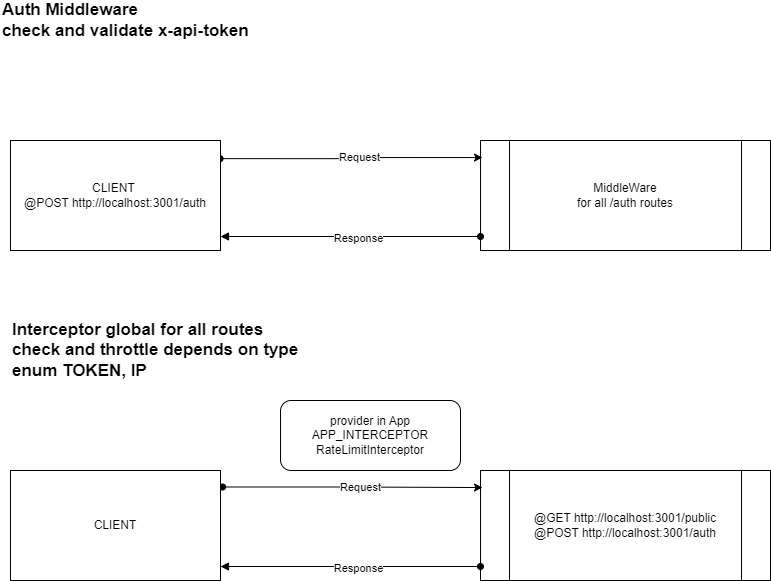

The diagram above was exported from draw.io. Its source (the exported page's mxGraphModel, read from the mxfile embedded in the PNG):
<mxGraphModel dx="1183" dy="1733" grid="1" gridSize="10" guides="1" tooltips="1" connect="1" arrows="1" fold="1" page="1" pageScale="1" pageWidth="850" pageHeight="1100" math="0" shadow="0">
  <root>
    <mxCell id="0" />
    <mxCell id="1" parent="0" />
    <mxCell id="oWNbzJ87GaJYSYbGpreL-1" value="@GET&amp;nbsp;http://localhost:3001/public&lt;br&gt;@POST&amp;nbsp;http://localhost:3001/auth" style="shape=process;whiteSpace=wrap;html=1;backgroundOutline=1;" vertex="1" parent="1">
      <mxGeometry x="510" y="320" width="290" height="110" as="geometry" />
    </mxCell>
    <mxCell id="oWNbzJ87GaJYSYbGpreL-3" style="edgeStyle=orthogonalEdgeStyle;rounded=0;orthogonalLoop=1;jettySize=auto;html=1;entryX=0.007;entryY=0.155;entryDx=0;entryDy=0;entryPerimeter=0;startArrow=oval;startFill=1;exitX=1.01;exitY=0.15;exitDx=0;exitDy=0;exitPerimeter=0;" edge="1" parent="1" source="oWNbzJ87GaJYSYbGpreL-2" target="oWNbzJ87GaJYSYbGpreL-1">
      <mxGeometry relative="1" as="geometry">
        <mxPoint x="260" y="337" as="sourcePoint" />
      </mxGeometry>
    </mxCell>
    <mxCell id="oWNbzJ87GaJYSYbGpreL-8" value="Request" style="edgeLabel;html=1;align=center;verticalAlign=middle;resizable=0;points=[];" vertex="1" connectable="0" parent="oWNbzJ87GaJYSYbGpreL-3">
      <mxGeometry x="0.0642" relative="1" as="geometry">
        <mxPoint as="offset" />
      </mxGeometry>
    </mxCell>
    <mxCell id="oWNbzJ87GaJYSYbGpreL-7" style="edgeStyle=orthogonalEdgeStyle;rounded=0;orthogonalLoop=1;jettySize=auto;html=1;entryX=0;entryY=0.5;entryDx=0;entryDy=0;startArrow=block;startFill=1;endArrow=oval;endFill=1;" edge="1" parent="1">
      <mxGeometry relative="1" as="geometry">
        <mxPoint x="250" y="416" as="sourcePoint" />
        <mxPoint x="510" y="416" as="targetPoint" />
      </mxGeometry>
    </mxCell>
    <mxCell id="oWNbzJ87GaJYSYbGpreL-9" value="Response" style="edgeLabel;html=1;align=center;verticalAlign=middle;resizable=0;points=[];" vertex="1" connectable="0" parent="oWNbzJ87GaJYSYbGpreL-7">
      <mxGeometry x="0.0604" y="-2" relative="1" as="geometry">
        <mxPoint as="offset" />
      </mxGeometry>
    </mxCell>
    <mxCell id="oWNbzJ87GaJYSYbGpreL-2" value="CLIENT" style="rounded=0;whiteSpace=wrap;html=1;" vertex="1" parent="1">
      <mxGeometry x="40" y="320" width="210" height="110" as="geometry" />
    </mxCell>
    <mxCell id="oWNbzJ87GaJYSYbGpreL-10" value="provider in App&lt;br&gt;APP_INTERCEPTOR&lt;br&gt;RateLimitInterceptor" style="rounded=1;whiteSpace=wrap;html=1;" vertex="1" parent="1">
      <mxGeometry x="310" y="250" width="180" height="70" as="geometry" />
    </mxCell>
    <mxCell id="oWNbzJ87GaJYSYbGpreL-12" value="MiddleWare&lt;br&gt;for all /auth routes" style="shape=process;whiteSpace=wrap;html=1;backgroundOutline=1;" vertex="1" parent="1">
      <mxGeometry x="510" y="-10" width="290" height="110" as="geometry" />
    </mxCell>
    <mxCell id="oWNbzJ87GaJYSYbGpreL-13" style="edgeStyle=orthogonalEdgeStyle;rounded=0;orthogonalLoop=1;jettySize=auto;html=1;entryX=0.007;entryY=0.155;entryDx=0;entryDy=0;entryPerimeter=0;startArrow=oval;startFill=1;exitX=0.998;exitY=0.165;exitDx=0;exitDy=0;exitPerimeter=0;" edge="1" parent="1" source="oWNbzJ87GaJYSYbGpreL-17" target="oWNbzJ87GaJYSYbGpreL-12">
      <mxGeometry relative="1" as="geometry">
        <mxPoint x="260" y="7" as="sourcePoint" />
      </mxGeometry>
    </mxCell>
    <mxCell id="oWNbzJ87GaJYSYbGpreL-14" value="Request" style="edgeLabel;html=1;align=center;verticalAlign=middle;resizable=0;points=[];" vertex="1" connectable="0" parent="oWNbzJ87GaJYSYbGpreL-13">
      <mxGeometry x="0.0642" relative="1" as="geometry">
        <mxPoint as="offset" />
      </mxGeometry>
    </mxCell>
    <mxCell id="oWNbzJ87GaJYSYbGpreL-15" style="edgeStyle=orthogonalEdgeStyle;rounded=0;orthogonalLoop=1;jettySize=auto;html=1;entryX=0;entryY=0.5;entryDx=0;entryDy=0;startArrow=block;startFill=1;endArrow=oval;endFill=1;" edge="1" parent="1">
      <mxGeometry relative="1" as="geometry">
        <mxPoint x="250" y="86" as="sourcePoint" />
        <mxPoint x="510" y="86" as="targetPoint" />
      </mxGeometry>
    </mxCell>
    <mxCell id="oWNbzJ87GaJYSYbGpreL-16" value="Response" style="edgeLabel;html=1;align=center;verticalAlign=middle;resizable=0;points=[];" vertex="1" connectable="0" parent="oWNbzJ87GaJYSYbGpreL-15">
      <mxGeometry x="0.0604" y="-2" relative="1" as="geometry">
        <mxPoint as="offset" />
      </mxGeometry>
    </mxCell>
    <mxCell id="oWNbzJ87GaJYSYbGpreL-17" value="CLIENT&amp;nbsp;&lt;br&gt;@POST&amp;nbsp;http://localhost:3001/auth" style="rounded=0;whiteSpace=wrap;html=1;" vertex="1" parent="1">
      <mxGeometry x="40" y="-10" width="210" height="110" as="geometry" />
    </mxCell>
    <mxCell id="oWNbzJ87GaJYSYbGpreL-20" value="Auth Middleware&lt;br style=&quot;font-size: 17px;&quot;&gt;check and validate x-api-token" style="text;html=1;strokeColor=none;fillColor=none;align=left;verticalAlign=middle;whiteSpace=wrap;rounded=0;fontFamily=Helvetica;fontSize=17;fontStyle=1" vertex="1" parent="1">
      <mxGeometry x="30" y="-150" width="320" height="40" as="geometry" />
    </mxCell>
    <mxCell id="oWNbzJ87GaJYSYbGpreL-21" value="Interceptor global for all routes&lt;br style=&quot;font-size: 17px;&quot;&gt;check and throttle depends on type enum TOKEN, IP" style="text;html=1;strokeColor=none;fillColor=none;align=left;verticalAlign=middle;whiteSpace=wrap;rounded=0;fontFamily=Helvetica;fontSize=17;fontStyle=1" vertex="1" parent="1">
      <mxGeometry x="40" y="180" width="320" height="40" as="geometry" />
    </mxCell>
  </root>
</mxGraphModel>